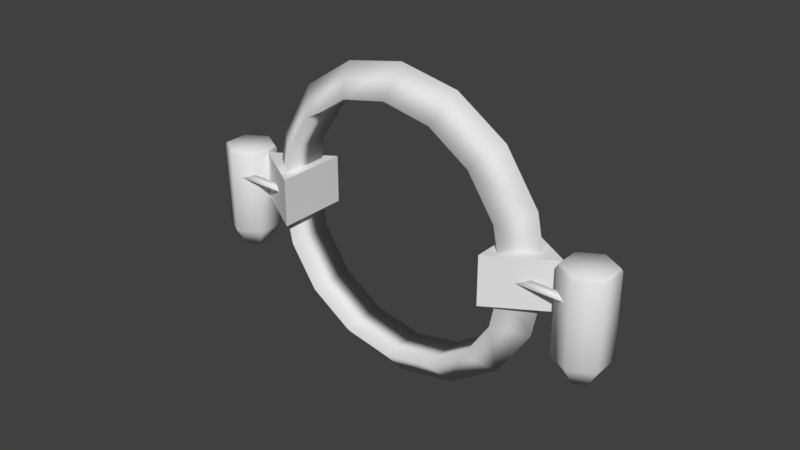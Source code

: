 # Source: Portal.blend  (saved by Blender 2.79.0; exported with 4.5.12 LTS)
import bpy
from mathutils import Matrix  # noqa: F401  (used for matrix-valued properties, if any)

bpy.ops.wm.read_factory_settings(use_empty=True)
scene = bpy.context.scene
scene.name = 'Scene'

# ---- collections
col_collection_1 = bpy.data.collections.new('Collection 1'); scene.collection.children.link(col_collection_1)
col_collection_2 = bpy.data.collections.new('Collection 2'); scene.collection.children.link(col_collection_2)
col_collection_2.hide_render = True
col_collection_2.hide_viewport = True
col_collection_3 = bpy.data.collections.new('Collection 3'); scene.collection.children.link(col_collection_3)
col_collection_3.hide_render = True
col_collection_3.hide_viewport = True

# ---- materials (node trees are filled in below, after node groups)
mat_portal = bpy.data.materials.new('Portal')
mat_portal.alpha_threshold = 0.0
mat_portal.use_transparent_shadow = False
mat_portal.roughness = 0.5

# ---- material node trees

# ---- world
world_world = bpy.data.worlds.new('World'); scene.world = world_world
world_world.color = (0.05088, 0.05088, 0.05088)
world_world.use_sun_shadow = False
world_world.sun_shadow_jitter_overblur = 0.0
world_world.cycles.sampling_method = 'MANUAL'

# ---- meshes
me_torus = bpy.data.meshes.new('Torus')
me_torus.from_pydata([(2.4, -5.24e-08, 5.302e-15), (1.953, -4.586e-08, 0.3742), (1.953, -3.633e-08, -0.3742), (2.217, 0.9184, -4.004e-09), (1.804, 0.7474, 0.3742), (1.804, 0.7474, -0.3742), (1.697, 1.697, -7.398e-09), (1.381, 1.381, 0.3742), (1.381, 1.381, -0.3742), (0.9184, 2.217, -9.666e-09), (0.7474, 1.804, 0.3742), (0.7474, 1.804, -0.3742), (2.113e-07, 2.4, -1.046e-08), (1.92e-07, 1.953, 0.3742), (1.92e-07, 1.953, -0.3742), (-0.9184, 2.217, -9.666e-09), (-0.7474, 1.804, 0.3742), (-0.7474, 1.804, -0.3742), (-1.697, 1.697, -7.398e-09), (-1.381, 1.381, 0.3742), (-1.381, 1.381, -0.3742), (-2.217, 0.9184, -4.004e-09), (-1.804, 0.7474, 0.3742), (-1.804, 0.7474, -0.3742), (-2.4, 1.574e-07, 4.388e-15), (-1.953, 1.249e-07, 0.3742), (-1.953, 1.344e-07, -0.3742), (-2.217, -0.9184, 4.004e-09), (-1.804, -0.7474, 0.3742), (-1.804, -0.7474, -0.3742), (-1.697, -1.697, 7.398e-09), (-1.381, -1.381, 0.3742), (-1.381, -1.381, -0.3742), (-0.9184, -2.217, 9.666e-09), (-0.7474, -1.804, 0.3742), (-0.7474, -1.804, -0.3742), (2.113e-07, -2.4, 1.046e-08), (1.92e-07, -1.953, 0.3742), (1.92e-07, -1.953, -0.3742), (0.9184, -2.217, 9.666e-09), (0.7474, -1.804, 0.3742), (0.7474, -1.804, -0.3742), (1.697, -1.697, 7.398e-09), (1.381, -1.381, 0.3742), (1.381, -1.381, -0.3742), (2.217, -0.9184, 4.004e-09), (1.804, -0.7474, 0.3742), (1.804, -0.7474, -0.3742), (1.725, -0.374, -0.5596), (1.725, 0.374, -0.5596), (2.647, -0.374, 0.002804), (2.647, 0.374, 0.002804), (1.725, -0.374, 0.5652), (1.725, 0.374, 0.5652), (2.066, 3.7e-05, 0.3156), (2.919, 3.697e-05, 0.3156), (2.919, 3.699e-05, -0.345), (2.066, 3.697e-05, -0.345), (2.919, 0.0658, -0.2441), (2.066, 0.0658, -0.2441), (2.919, -0.06572, -0.2441), (2.066, -0.06572, -0.2441), (2.919, -0.06572, 0.2147), (2.066, -0.06572, 0.2147), (2.919, 0.0658, 0.2147), (2.066, 0.0658, 0.2147), (2.993, -0.9155, -0.4233), (2.993, 0.3826, -0.4233), (3.346, -0.9155, -0.2194), (3.346, 0.3826, -0.2194), (3.346, -0.9155, 0.1882), (3.346, 0.3826, 0.1882), (2.993, -0.9155, 0.392), (2.993, 0.3826, 0.392), (2.64, -0.9155, 0.1882), (2.64, 0.3826, 0.1882), (2.64, -0.9155, -0.2194), (2.64, 0.3826, -0.2194), (2.993, -1.227, -0.2131), (3.164, -1.227, -0.1144), (3.164, -1.227, 0.08309), (2.993, -1.227, 0.1818), (2.822, -1.227, 0.08309), (2.822, -1.227, -0.1144), (3.322, 0.424, -0.2056), (2.993, 0.424, -0.3956), (3.322, 0.424, 0.1743), (2.993, 0.424, 0.3643), (2.664, 0.424, 0.1743), (2.664, 0.424, -0.2056), (-1.747, -0.374, 0.5342), (-1.747, 0.374, 0.5342), (-2.668, -0.374, -0.02828), (-2.668, 0.374, -0.02828), (-1.747, -0.374, -0.5907), (-1.747, 0.374, -0.5907), (-2.088, 3.697e-05, -0.3411), (-2.941, 3.694e-05, -0.3411), (-2.941, 3.703e-05, 0.3196), (-2.088, 3.7e-05, 0.3196), (-2.941, 0.0658, 0.2186), (-2.088, 0.0658, 0.2186), (-2.941, -0.06572, 0.2186), (-2.088, -0.06572, 0.2186), (-2.941, -0.06572, -0.2401), (-2.088, -0.06572, -0.2401), (-2.941, 0.0658, -0.2401), (-2.088, 0.0658, -0.2401), (-3.014, -0.9155, 0.3978), (-3.014, 0.3826, 0.3978), (-3.367, -0.9155, 0.194), (-3.367, 0.3826, 0.194), (-3.367, -0.9155, -0.2136), (-3.367, 0.3826, -0.2136), (-3.014, -0.9155, -0.4175), (-3.014, 0.3826, -0.4175), (-2.661, -0.9155, -0.2136), (-2.661, 0.3826, -0.2136), (-2.661, -0.9155, 0.194), (-2.661, 0.3826, 0.194), (-3.014, -1.227, 0.1876), (-3.185, -1.227, 0.0889), (-3.185, -1.227, -0.1086), (-3.014, -1.227, -0.2073), (-2.843, -1.227, -0.1086), (-2.843, -1.227, 0.0889), (-3.343, 0.424, 0.1801), (-3.014, 0.424, 0.3701), (-3.343, 0.424, -0.1998), (-3.014, 0.424, -0.3898), (-2.685, 0.424, -0.1998), (-2.685, 0.424, 0.1801)], [], [(0, 3, 4, 1), (1, 4, 5, 2), (2, 5, 3, 0), (3, 6, 7, 4), (4, 7, 8, 5), (5, 8, 6, 3), (6, 9, 10, 7), (7, 10, 11, 8), (8, 11, 9, 6), (9, 12, 13, 10), (10, 13, 14, 11), (11, 14, 12, 9), (12, 15, 16, 13), (13, 16, 17, 14), (14, 17, 15, 12), (15, 18, 19, 16), (16, 19, 20, 17), (17, 20, 18, 15), (18, 21, 22, 19), (19, 22, 23, 20), (20, 23, 21, 18), (21, 24, 25, 22), (22, 25, 26, 23), (23, 26, 24, 21), (24, 27, 28, 25), (25, 28, 29, 26), (26, 29, 27, 24), (27, 30, 31, 28), (28, 31, 32, 29), (29, 32, 30, 27), (30, 33, 34, 31), (31, 34, 35, 32), (32, 35, 33, 30), (33, 36, 37, 34), (34, 37, 38, 35), (35, 38, 36, 33), (36, 39, 40, 37), (37, 40, 41, 38), (38, 41, 39, 36), (39, 42, 43, 40), (40, 43, 44, 41), (41, 44, 42, 39), (42, 45, 46, 43), (43, 46, 47, 44), (44, 47, 45, 42), (45, 0, 1, 46), (46, 1, 2, 47), (47, 2, 0, 45), (48, 49, 51, 50), (50, 51, 53, 52), (51, 49, 53), (52, 53, 49, 48), (48, 50, 52), (64, 65, 54, 55), (62, 63, 65, 64), (56, 57, 59, 58), (55, 62, 64), (55, 54, 63, 62), (58, 59, 61, 60), (59, 57, 61), (63, 54, 65), (60, 61, 57, 56), (56, 58, 60), (66, 67, 69, 68), (68, 69, 71, 70), (70, 71, 73, 72), (72, 73, 75, 74), (67, 77, 89, 85), (74, 75, 77, 76), (76, 77, 67, 66), (72, 74, 82, 81), (78, 79, 80, 81, 82, 83), (70, 72, 81, 80), (76, 66, 78, 83), (68, 70, 80, 79), (66, 68, 79, 78), (74, 76, 83, 82), (84, 85, 89, 88, 87, 86), (69, 67, 85, 84), (71, 69, 84, 86), (77, 75, 88, 89), (75, 73, 87, 88), (73, 71, 86, 87), (90, 91, 93, 92), (92, 93, 95, 94), (93, 91, 95), (94, 95, 91, 90), (90, 92, 94), (106, 107, 96, 97), (104, 105, 107, 106), (98, 99, 101, 100), (97, 104, 106), (97, 96, 105, 104), (100, 101, 103, 102), (101, 99, 103), (105, 96, 107), (102, 103, 99, 98), (98, 100, 102), (108, 109, 111, 110), (110, 111, 113, 112), (112, 113, 115, 114), (114, 115, 117, 116), (109, 119, 131, 127), (116, 117, 119, 118), (118, 119, 109, 108), (114, 116, 124, 123), (120, 121, 122, 123, 124, 125), (112, 114, 123, 122), (118, 108, 120, 125), (110, 112, 122, 121), (108, 110, 121, 120), (116, 118, 125, 124), (126, 127, 131, 130, 129, 128), (111, 109, 127, 126), (113, 111, 126, 128), (119, 117, 130, 131), (117, 115, 129, 130), (115, 113, 128, 129)])
me_torus.polygons.foreach_set('use_smooth', [1, 1, 1, 1, 1, 1, 1, 1, 1, 1, 1, 1, 1, 1, 1, 1, 1, 1, 1, 1, 1, 1, 1, 1, 1, 1, 1, 1, 1, 1, 1, 1, 1, 1, 1, 1, 1, 1, 1, 1, 1, 1, 1, 1, 1, 1, 1, 1, 0, 0, 0, 0, 0, 1, 1, 1, 1, 1, 1, 1, 1, 1, 1, 1, 1, 1, 1, 1, 1, 1, 1, 1, 1, 1, 1, 1, 1, 1, 1, 1, 1, 1, 1, 0, 0, 0, 0, 0, 1, 1, 1, 1, 1, 1, 1, 1, 1, 1, 1, 1, 1, 1, 1, 1, 1, 1, 1, 1, 1, 1, 1, 1, 1, 1, 1, 1, 1, 1])
_uv = me_torus.uv_layers.new(name='UVMap')
_uv.uv.foreach_set('vector', [0.3716, 0.01076, 0.6596, 0.01076, 0.6596, 0.1871, 0.3716, 0.1871, 0.3923, 0.7989, 0.3923, 0.6956, 0.5883, 0.6956, 0.5883, 0.7989, 0.6634, 0.1865, 0.3763, 0.1865, 0.3763, 0.01101, 0.6634, 0.01101, 0.3716, 0.01076, 0.6596, 0.01076, 0.6596, 0.1871, 0.3716, 0.1871, 0.3923, 0.7989, 0.3923, 0.6956, 0.5883, 0.6956, 0.5883, 0.7989, 0.6634, 0.1865, 0.3763, 0.1865, 0.3763, 0.01101, 0.6634, 0.01101, 0.3716, 0.01076, 0.6596, 0.01076, 0.6596, 0.1871, 0.3716, 0.1871, 0.3923, 0.7989, 0.3923, 0.6956, 0.5883, 0.6956, 0.5883, 0.7989, 0.6634, 0.1865, 0.3763, 0.1865, 0.3763, 0.01101, 0.6634, 0.01101, 0.3716, 0.01076, 0.6596, 0.01076, 0.6596, 0.1871, 0.3716, 0.1871, 0.3923, 0.7989, 0.3923, 0.6956, 0.5883, 0.6956, 0.5883, 0.7989, 0.6634, 0.1865, 0.3763, 0.1865, 0.3763, 0.01101, 0.6634, 0.01101, 0.3716, 0.01076, 0.6596, 0.01076, 0.6596, 0.1871, 0.3716, 0.1871, 0.3923, 0.7989, 0.3923, 0.6956, 0.5883, 0.6956, 0.5883, 0.7989, 0.6634, 0.1865, 0.3763, 0.1865, 0.3763, 0.01101, 0.6634, 0.01101, 0.3716, 0.01076, 0.6596, 0.01076, 0.6596, 0.1871, 0.3716, 0.1871, 0.3923, 0.7989, 0.3923, 0.6956, 0.5883, 0.6956, 0.5883, 0.7989, 0.6634, 0.1865, 0.3763, 0.1865, 0.3763, 0.01101, 0.6634, 0.01101, 0.3716, 0.01076, 0.6596, 0.01076, 0.6596, 0.1871, 0.3716, 0.1871, 0.3923, 0.7989, 0.3923, 0.6956, 0.5883, 0.6956, 0.5883, 0.7989, 0.6634, 0.1865, 0.3763, 0.1865, 0.3763, 0.01101, 0.6634, 0.01101, 0.3716, 0.01076, 0.6596, 0.01076, 0.6596, 0.1871, 0.3716, 0.1871, 0.3923, 0.7989, 0.3923, 0.6956, 0.5883, 0.6956, 0.5883, 0.7989, 0.6634, 0.1865, 0.3763, 0.1865, 0.3763, 0.01101, 0.6634, 0.01101, 0.3716, 0.01076, 0.6596, 0.01076, 0.6596, 0.1871, 0.3716, 0.1871, 0.3923, 0.7989, 0.3923, 0.6956, 0.5883, 0.6956, 0.5883, 0.7989, 0.6634, 0.1865, 0.3763, 0.1865, 0.3763, 0.01101, 0.6634, 0.01101, 0.3716, 0.01076, 0.6596, 0.01076, 0.6596, 0.1871, 0.3716, 0.1871, 0.3923, 0.7989, 0.3923, 0.6956, 0.5883, 0.6956, 0.5883, 0.7989, 0.6634, 0.1865, 0.3763, 0.1865, 0.3763, 0.01101, 0.6634, 0.01101, 0.3716, 0.01076, 0.6596, 0.01076, 0.6596, 0.1871, 0.3716, 0.1871, 0.3923, 0.7989, 0.3923, 0.6956, 0.5883, 0.6956, 0.5883, 0.7989, 0.6634, 0.1865, 0.3763, 0.1865, 0.3763, 0.01101, 0.6634, 0.01101, 0.3716, 0.01076, 0.6596, 0.01076, 0.6596, 0.1871, 0.3716, 0.1871, 0.3923, 0.7989, 0.3923, 0.6956, 0.5883, 0.6956, 0.5883, 0.7989, 0.6634, 0.1865, 0.3763, 0.1865, 0.3763, 0.01101, 0.6634, 0.01101, 0.3716, 0.01076, 0.6596, 0.01076, 0.6596, 0.1871, 0.3716, 0.1871, 0.3923, 0.7989, 0.3923, 0.6956, 0.5883, 0.6956, 0.5883, 0.7989, 0.6634, 0.1865, 0.3763, 0.1865, 0.3763, 0.01101, 0.6634, 0.01101, 0.3716, 0.01076, 0.6596, 0.01076, 0.6596, 0.1871, 0.3716, 0.1871, 0.3923, 0.7989, 0.3923, 0.6956, 0.5883, 0.6956, 0.5883, 0.7989, 0.6634, 0.1865, 0.3763, 0.1865, 0.3763, 0.01101, 0.6634, 0.01101, 0.3716, 0.01076, 0.6596, 0.01076, 0.6596, 0.1871, 0.3716, 0.1871, 0.3923, 0.7989, 0.3923, 0.6956, 0.5883, 0.6956, 0.5883, 0.7989, 0.6634, 0.1865, 0.3763, 0.1865, 0.3763, 0.01101, 0.6634, 0.01101, 0.3716, 0.01076, 0.6596, 0.01076, 0.6596, 0.1871, 0.3716, 0.1871, 0.3923, 0.7989, 0.3923, 0.6956, 0.5883, 0.6956, 0.5883, 0.7989, 0.6634, 0.1865, 0.3763, 0.1865, 0.3763, 0.01101, 0.6634, 0.01101, 0.4186, 0.613, 0.3233, 0.613, 0.3231, 0.4774, 0.4185, 0.4774, 0.3227, 0.4757, 0.4255, 0.4757, 0.4253, 0.6141, 0.3225, 0.6141, 0.544, 0.4727, 0.6765, 0.3924, 0.6765, 0.553, 0.4226, 0.6199, 0.315, 0.6199, 0.315, 0.4675, 0.4226, 0.4675, 0.6765, 0.3924, 0.544, 0.3121, 0.6765, 0.2318, 0.3511, 0.6425, 0.3511, 0.806, 0.328, 0.806, 0.328, 0.6425, 0.0, 0.0, 0.0, 0.0, 0.0, 0.0, 0.0, 0.0, 0.3294, 0.6399, 0.3294, 0.8059, 0.306, 0.8059, 0.306, 0.6399, 0.0, 0.0, 0.0, 0.0, 0.0, 0.0, 0.328, 0.6425, 0.328, 0.806, 0.3049, 0.806, 0.3049, 0.6425, 0.0, 0.0, 0.0, 0.0, 0.0, 0.0, 0.0, 0.0, 0.0, 0.0, 0.0, 0.0, 0.0, 0.0, 0.0, 0.0, 0.0, 0.0, 0.0, 0.0, 0.3529, 0.6399, 0.3529, 0.8059, 0.3294, 0.8059, 0.3294, 0.6399, 0.0, 0.0, 0.0, 0.0, 0.0, 0.0, 0.3095, 0.4231, 0.3095, 0.2378, 0.3388, 0.2377, 0.3388, 0.4231, 0.3388, 0.4231, 0.3388, 0.2377, 0.3974, 0.2377, 0.3974, 0.4231, 0.3974, 0.4231, 0.3974, 0.2377, 0.4267, 0.2378, 0.4267, 0.4231, 0.544, 0.2762, 0.544, 0.4616, 0.5147, 0.4616, 0.5147, 0.2763, 0.6963, 0.553, 0.7471, 0.5821, 0.7436, 0.5841, 0.6963, 0.557, 0.5147, 0.2763, 0.5147, 0.4616, 0.456, 0.4616, 0.456, 0.2763, 0.456, 0.2763, 0.456, 0.4616, 0.4267, 0.4616, 0.4267, 0.2762, 0.6455, 0.5821, 0.6455, 0.6403, 0.6193, 0.6253, 0.6193, 0.5971, 0.5702, 0.6253, 0.5702, 0.5971, 0.5947, 0.583, 0.6193, 0.5971, 0.6193, 0.6253, 0.5947, 0.6394, 0.5947, 0.553, 0.6455, 0.5821, 0.6193, 0.5971, 0.5947, 0.583, 0.5947, 0.6694, 0.544, 0.6403, 0.5702, 0.6253, 0.5947, 0.6394, 0.5502, 0.5915, 0.586, 0.5915, 0.5767, 0.6186, 0.5594, 0.6186, 0.544, 0.6403, 0.544, 0.5821, 0.5702, 0.5971, 0.5702, 0.6253, 0.5865, 0.6307, 0.5495, 0.6307, 0.5591, 0.6027, 0.577, 0.6027, 0.649, 0.5841, 0.6963, 0.557, 0.7436, 0.5841, 0.7436, 0.6383, 0.6963, 0.6655, 0.649, 0.6383, 0.6455, 0.5821, 0.6963, 0.553, 0.6963, 0.557, 0.649, 0.5841, 0.3974, 0.2377, 0.3388, 0.2377, 0.3408, 0.2318, 0.3954, 0.2318, 0.456, 0.4616, 0.5147, 0.4616, 0.5127, 0.4675, 0.458, 0.4675, 0.7471, 0.6403, 0.6963, 0.6694, 0.6963, 0.6655, 0.7436, 0.6383, 0.6963, 0.6694, 0.6455, 0.6403, 0.649, 0.6383, 0.6963, 0.6655, 0.4186, 0.613, 0.3233, 0.613, 0.3231, 0.4774, 0.4185, 0.4774, 0.3227, 0.4757, 0.4255, 0.4757, 0.4253, 0.6141, 0.3225, 0.6141, 0.544, 0.4727, 0.6765, 0.3924, 0.6765, 0.553, 0.4226, 0.6199, 0.315, 0.6199, 0.315, 0.4675, 0.4226, 0.4675, 0.6765, 0.3924, 0.544, 0.3121, 0.6765, 0.2318, 0.3511, 0.6425, 0.3511, 0.806, 0.328, 0.806, 0.328, 0.6425, 0.0, 0.0, 0.0, 0.0, 0.0, 0.0, 0.0, 0.0, 0.3294, 0.6399, 0.3294, 0.8059, 0.306, 0.8059, 0.306, 0.6399, 0.0, 0.0, 0.0, 0.0, 0.0, 0.0, 0.328, 0.6425, 0.328, 0.806, 0.3049, 0.806, 0.3049, 0.6425, 0.0, 0.0, 0.0, 0.0, 0.0, 0.0, 0.0, 0.0, 0.0, 0.0, 0.0, 0.0, 0.0, 0.0, 0.0, 0.0, 0.0, 0.0, 0.0, 0.0, 0.3529, 0.6399, 0.3529, 0.8059, 0.3294, 0.8059, 0.3294, 0.6399, 0.0, 0.0, 0.0, 0.0, 0.0, 0.0, 0.3095, 0.4231, 0.3095, 0.2378, 0.3388, 0.2377, 0.3388, 0.4231, 0.3388, 0.4231, 0.3388, 0.2377, 0.3974, 0.2377, 0.3974, 0.4231, 0.3974, 0.4231, 0.3974, 0.2377, 0.4267, 0.2378, 0.4267, 0.4231, 0.544, 0.2762, 0.544, 0.4616, 0.5147, 0.4616, 0.5147, 0.2763, 0.6963, 0.553, 0.7471, 0.5821, 0.7436, 0.5841, 0.6963, 0.557, 0.5147, 0.2763, 0.5147, 0.4616, 0.456, 0.4616, 0.456, 0.2763, 0.456, 0.2763, 0.456, 0.4616, 0.4267, 0.4616, 0.4267, 0.2762, 0.6455, 0.5821, 0.6455, 0.6403, 0.6193, 0.6253, 0.6193, 0.5971, 0.5702, 0.6253, 0.5702, 0.5971, 0.5947, 0.583, 0.6193, 0.5971, 0.6193, 0.6253, 0.5947, 0.6394, 0.5947, 0.553, 0.6455, 0.5821, 0.6193, 0.5971, 0.5947, 0.583, 0.5947, 0.6694, 0.544, 0.6403, 0.5702, 0.6253, 0.5947, 0.6394, 0.5502, 0.5915, 0.586, 0.5915, 0.5767, 0.6186, 0.5594, 0.6186, 0.544, 0.6403, 0.544, 0.5821, 0.5702, 0.5971, 0.5702, 0.6253, 0.5865, 0.6307, 0.5495, 0.6307, 0.5591, 0.6027, 0.577, 0.6027, 0.649, 0.5841, 0.6963, 0.557, 0.7436, 0.5841, 0.7436, 0.6383, 0.6963, 0.6655, 0.649, 0.6383, 0.6455, 0.5821, 0.6963, 0.553, 0.6963, 0.557, 0.649, 0.5841, 0.3974, 0.2377, 0.3388, 0.2377, 0.3408, 0.2318, 0.3954, 0.2318, 0.456, 0.4616, 0.5147, 0.4616, 0.5127, 0.4675, 0.458, 0.4675, 0.7471, 0.6403, 0.6963, 0.6694, 0.6963, 0.6655, 0.7436, 0.6383, 0.6963, 0.6694, 0.6455, 0.6403, 0.649, 0.6383, 0.6963, 0.6655])
me_torus.materials.append(mat_portal)
me_torus.use_remesh_preserve_volume = False
me_torus.use_remesh_preserve_attributes = False
me_torus.use_mirror_vertex_groups = False
me_torus.update()
me_torus_001 = bpy.data.meshes.new('Torus.001')
me_torus_001.from_pydata([(2.409, 0.4413, -0.006933), (1.953, 0.3567, 0.3812), (1.934, 0.4423, -0.3677), (1.394, 1.993, 0.006766), (1.381, 1.381, 0.3742), (1.381, 1.381, -0.3742), (0.4423, 1.934, 0.3677), (0.3317, 1.956, -0.3677), (2.113e-07, 2.4, -1.046e-08), (-1.428, 1.977, -1.573e-08), (-1.041, 1.688, 0.3776), (-1.129, 1.633, -0.3812), (-2.217, 0.9184, -4.004e-09), (-1.937, 0.4323, 0.3896), (-1.953, 0.3567, -0.3812), (-2.395, -0.4237, 0.006766), (-1.668, -1.077, 0.3812), (-1.804, -0.7474, -0.3742), (-1.391, -2.016, -0.006933), (-1.055, -1.681, -0.3677), (-0.7474, -1.804, 0.3742), (0.5142, -2.395, 0.006933), (0.3317, -1.956, 0.3677), (0.4177, -1.941, -0.3812), (2.016, -1.347, -2.179e-08), (1.624, -1.14, 0.3896), (1.675, -1.064, -0.3896), (1.725, -0.374, -0.5596), (1.725, 0.374, -0.5596), (2.647, -0.374, 0.002804), (2.647, 0.374, 0.002804), (1.725, -0.374, 0.5652), (1.725, 0.374, 0.5652), (2.904, -1.203, -0.2891), (3.346, -0.9155, -0.2194), (2.993, -0.9155, 0.392), (2.99, 0.4146, 0.3789), (2.784, -1.202, 0.177), (2.649, 0.4146, 0.179), (2.64, -0.9155, -0.2194), (2.65, 0.4087, -0.2163), (3.267, -1.195, 0.04664), (3.338, 0.4087, -0.212), (2.996, 0.4187, -0.4085), (3.333, 0.4146, 0.1843), (-1.747, -0.374, 0.5342), (-1.747, 0.374, 0.5342), (-2.668, -0.374, -0.02828), (-2.668, 0.374, -0.02828), (-1.747, -0.374, -0.5907), (-1.747, 0.374, -0.5907), (-3.014, -0.9155, 0.3978), (-3.367, -0.9155, -0.2136), (-3.011, 0.4146, -0.4044), (-2.661, -0.9155, -0.2136), (-2.675, 0.4162, -0.2059), (-2.669, 0.4068, 0.1897), (-3.223, -1.194, 0.1746), (-3.069, -1.2, -0.281), (-2.76, -1.207, 0.05551), (-3.359, 0.4087, 0.1865), (-3.018, 0.4187, 0.383), (-3.354, 0.4146, -0.2097)], [], [(8, 6, 3), (7, 8, 3), (15, 13, 12), (17, 15, 14), (18, 16, 15), (20, 19, 16), (30, 28, 32), (27, 29, 31), (41, 37, 33), (1, 0, 3, 4), (48, 46, 50), (45, 47, 49), (2, 1, 4, 5), (0, 2, 5, 3), (5, 4, 6, 7), (3, 6, 4), (10, 6, 8, 9), (5, 7, 3), (7, 6, 10, 11), (8, 7, 11, 9), (13, 10, 9, 12), (11, 10, 13, 14), (9, 11, 14, 12), (14, 13, 16, 17), (14, 15, 12), (15, 16, 13), (18, 15, 17, 19), (16, 19, 17), (20, 18, 21, 22), (18, 20, 16), (19, 20, 22, 23), (18, 19, 23, 21), (25, 22, 21, 24), (23, 22, 25, 26), (21, 23, 26, 24), (25, 24, 0, 1), (26, 25, 1, 2), (0, 24, 26, 2), (29, 27, 28, 30), (31, 29, 30, 32), (28, 27, 31, 32), (34, 33, 43, 42), (41, 34, 42, 44), (35, 41, 44, 36), (37, 35, 36, 38), (39, 37, 38, 40), (33, 39, 40, 43), (47, 45, 46, 48), (35, 37, 41), (33, 34, 41), (37, 39, 33), (38, 36, 44, 42, 43, 40), (49, 47, 48, 50), (45, 49, 50, 46), (57, 51, 61, 60), (52, 57, 60, 62), (58, 52, 62, 53), (54, 58, 53, 55), (56, 59, 54, 55), (51, 59, 56, 61), (58, 54, 59), (59, 57, 58), (51, 57, 59), (52, 58, 57), (55, 53, 62, 60, 61, 56)])
me_torus_001.polygons.foreach_set('use_smooth', [1, 1, 1, 1, 1, 1, 0, 0, 1, 1, 0, 0, 1, 1, 1, 1, 1, 1, 1, 1, 1, 1, 1, 1, 1, 1, 1, 1, 1, 1, 1, 1, 1, 1, 1, 1, 1, 1, 0, 0, 0, 1, 1, 1, 1, 1, 1, 0, 1, 1, 1, 1, 0, 0, 1, 1, 1, 1, 1, 1, 1, 1, 1, 1, 1])
_uv = me_torus_001.uv_layers.new(name='UVMap')
_uv.uv.foreach_set('vector', [0.6596, 0.01076, 0.4943, 0.1871, 0.3716, 0.01076, 0.4986, 0.1865, 0.3763, 0.01101, 0.6634, 0.01101, 0.6596, 0.01076, 0.4982, 0.1871, 0.3716, 0.01076, 0.3763, 0.1865, 0.5357, 0.01101, 0.6634, 0.1865, 0.6596, 0.01076, 0.5039, 0.1871, 0.3716, 0.01076, 0.3923, 0.6956, 0.5883, 0.7396, 0.3923, 0.7989, 0.544, 0.4727, 0.6765, 0.3924, 0.6765, 0.553, 0.6765, 0.3924, 0.544, 0.3121, 0.6765, 0.2318, 0.5853, 0.5815, 0.6256, 0.6182, 0.5755, 0.6357, 0.3716, 0.1871, 0.3716, 0.01076, 0.6596, 0.01076, 0.6596, 0.1871, 0.544, 0.4727, 0.6765, 0.3924, 0.6765, 0.553, 0.6765, 0.3924, 0.544, 0.3121, 0.6765, 0.2318, 0.5883, 0.7989, 0.3923, 0.7989, 0.3923, 0.6956, 0.5883, 0.6956, 0.6634, 0.01101, 0.6634, 0.1865, 0.3763, 0.1865, 0.3763, 0.01101, 0.5883, 0.7989, 0.3923, 0.7989, 0.3923, 0.6956, 0.5883, 0.6956, 0.4997, 0.01076, 0.6596, 0.1871, 0.3716, 0.1871, 0.6596, 0.1871, 0.3716, 0.1871, 0.3716, 0.01076, 0.6596, 0.01076, 0.6634, 0.1865, 0.3763, 0.1865, 0.5357, 0.01101, 0.5883, 0.7989, 0.3923, 0.7989, 0.3923, 0.6956, 0.5883, 0.6956, 0.6634, 0.01101, 0.6634, 0.1865, 0.3763, 0.1865, 0.3763, 0.01101, 0.6596, 0.1871, 0.3716, 0.1871, 0.3716, 0.01076, 0.6596, 0.01076, 0.5883, 0.7989, 0.3923, 0.7989, 0.3923, 0.6956, 0.5883, 0.6956, 0.6634, 0.01101, 0.6634, 0.1865, 0.3763, 0.1865, 0.3763, 0.01101, 0.5883, 0.7989, 0.3923, 0.7989, 0.3923, 0.6956, 0.5883, 0.6956, 0.5081, 0.1865, 0.3763, 0.01101, 0.6634, 0.01101, 0.4997, 0.01076, 0.6596, 0.1871, 0.3716, 0.1871, 0.3763, 0.01101, 0.6634, 0.01101, 0.6634, 0.1865, 0.3763, 0.1865, 0.3923, 0.7514, 0.5883, 0.6956, 0.5883, 0.7989, 0.3716, 0.1871, 0.3716, 0.01076, 0.6596, 0.01076, 0.6596, 0.1871, 0.5042, 0.01076, 0.6596, 0.1871, 0.3716, 0.1871, 0.5883, 0.7989, 0.3923, 0.7989, 0.3923, 0.6956, 0.5883, 0.6956, 0.6634, 0.01101, 0.6634, 0.1865, 0.3763, 0.1865, 0.3763, 0.01101, 0.6596, 0.1871, 0.3716, 0.1871, 0.3716, 0.01076, 0.6596, 0.01076, 0.5883, 0.7989, 0.3923, 0.7989, 0.3923, 0.6956, 0.5883, 0.6956, 0.6634, 0.01101, 0.6634, 0.1865, 0.3763, 0.1865, 0.3763, 0.01101, 0.3716, 0.1871, 0.3716, 0.01076, 0.6596, 0.01076, 0.6596, 0.1871, 0.5883, 0.7989, 0.3923, 0.7989, 0.3923, 0.6956, 0.5883, 0.6956, 0.3763, 0.01101, 0.6634, 0.01101, 0.6634, 0.1865, 0.3763, 0.1865, 0.4185, 0.4774, 0.4186, 0.613, 0.3233, 0.613, 0.3231, 0.4774, 0.3225, 0.6141, 0.3227, 0.4757, 0.4255, 0.4757, 0.4253, 0.6141, 0.315, 0.4675, 0.4226, 0.4675, 0.4226, 0.6199, 0.315, 0.6199, 0.3388, 0.4231, 0.3095, 0.4231, 0.3095, 0.2378, 0.3399, 0.2344, 0.3974, 0.4231, 0.3388, 0.4231, 0.3399, 0.2344, 0.396, 0.2337, 0.4267, 0.4231, 0.3974, 0.4231, 0.396, 0.2337, 0.4267, 0.2378, 0.5147, 0.2763, 0.544, 0.2762, 0.544, 0.4616, 0.5133, 0.4656, 0.456, 0.2763, 0.5147, 0.2763, 0.5133, 0.4656, 0.4571, 0.4649, 0.4267, 0.2762, 0.456, 0.2763, 0.4571, 0.4649, 0.4267, 0.4616, 0.4185, 0.4774, 0.4186, 0.613, 0.3233, 0.613, 0.3231, 0.4774, 0.6455, 0.5821, 0.6256, 0.6182, 0.5853, 0.5815, 0.5755, 0.6357, 0.544, 0.5821, 0.5853, 0.5815, 0.5793, 0.6094, 0.5495, 0.6307, 0.5591, 0.6027, 0.7447, 0.639, 0.6963, 0.6667, 0.6479, 0.639, 0.6474, 0.5832, 0.6963, 0.5561, 0.7452, 0.5832, 0.3225, 0.6141, 0.3227, 0.4757, 0.4255, 0.4757, 0.4253, 0.6141, 0.4226, 0.4675, 0.4226, 0.6199, 0.315, 0.6199, 0.315, 0.4675, 0.3388, 0.4231, 0.3095, 0.4231, 0.3095, 0.2378, 0.3399, 0.2344, 0.3974, 0.4231, 0.3388, 0.4231, 0.3399, 0.2344, 0.396, 0.2337, 0.4267, 0.4231, 0.3974, 0.4231, 0.396, 0.2337, 0.4267, 0.2378, 0.5147, 0.2763, 0.544, 0.2762, 0.544, 0.4616, 0.5132, 0.4659, 0.457, 0.4646, 0.456, 0.2763, 0.5147, 0.2763, 0.5132, 0.4659, 0.4267, 0.2762, 0.456, 0.2763, 0.457, 0.4646, 0.4267, 0.4616, 0.6162, 0.5882, 0.6455, 0.6403, 0.6047, 0.6396, 0.6047, 0.6396, 0.5643, 0.6018, 0.6162, 0.5882, 0.544, 0.6403, 0.5643, 0.6018, 0.6047, 0.6396, 0.586, 0.5915, 0.5767, 0.6186, 0.5574, 0.6125, 0.7445, 0.6389, 0.6963, 0.6667, 0.6479, 0.639, 0.6474, 0.5832, 0.6963, 0.5561, 0.7453, 0.5831])
me_torus_001.materials.append(mat_portal)
me_torus_001.use_remesh_preserve_volume = False
me_torus_001.use_remesh_preserve_attributes = False
me_torus_001.use_mirror_vertex_groups = False
me_torus_001.update()
me_torus_003 = bpy.data.meshes.new('Torus.003')
me_torus_003.from_pydata([(2.409, 0.4413, -0.006933), (2.046, -0.493, 0.4392), (1.84, 0.8762, -0.3865), (0.9134, 2.355, 0.01286), (0.8549, 1.851, 0.3686), (-0.5042, 2.049, -0.3802), (-1.428, 1.977, -1.573e-08), (-1.041, 1.688, 0.3776), (-2.483, 1.953e-07, 4.129e-08), (-2.079, -0.3275, 0.4392), (-1.953, 0.3567, -0.3812), (-1.408, -1.474, -0.3921), (-1.391, -2.016, -0.006933), (-0.08147, -2.037, 0.3686), (1.368, -2.198, 0.01727), (1.238, -1.702, -0.4392), (2.865, -1.188, 0.2663), (3.279, 0.5285, 0.1861), (3.066, -1.308, -0.188), (2.699, 0.507, -0.2217), (-3.143, -1.181, 0.2746), (-2.699, -1.17, -0.04004), (-2.821, 0.4536, -0.3436), (-3.195, -1.188, -0.261), (-2.81, 0.4389, 0.3436), (-3.407, 0.4537, -0.03398)], [], [(4, 2, 1), (7, 5, 4), (11, 8, 10), (12, 9, 8), (11, 12, 8), (13, 11, 9), (14, 13, 12), (14, 1, 13), (1, 15, 13), (0, 1, 14), (17, 16, 18), (19, 18, 16), (1, 0, 3, 4), (25, 23, 20), (22, 21, 23), (24, 20, 21), (24, 22, 25), (7, 4, 3, 6), (2, 3, 0), (4, 5, 2), (2, 5, 3), (9, 7, 6, 8), (5, 6, 3), (5, 7, 9, 10), (6, 5, 10, 8), (12, 11, 15, 14), (9, 11, 10), (12, 13, 9), (13, 15, 11), (0, 14, 15, 2), (1, 2, 15), (19, 17, 18), (17, 19, 16), (24, 25, 20), (25, 22, 23), (21, 22, 24), (21, 20, 23)])
me_torus_003.polygons.foreach_set('use_smooth', [True] * 37)
_uv = me_torus_003.uv_layers.new(name='UVMap')
_uv.uv.foreach_set('vector', [0.3923, 0.6956, 0.5883, 0.7589, 0.3923, 0.7989, 0.3923, 0.6956, 0.5883, 0.7439, 0.3923, 0.7989, 0.3763, 0.1865, 0.5357, 0.01101, 0.6634, 0.1865, 0.6596, 0.01076, 0.5039, 0.1871, 0.3716, 0.01076, 0.4681, 0.1865, 0.3763, 0.01101, 0.6634, 0.01101, 0.3923, 0.6956, 0.5883, 0.7396, 0.3923, 0.7989, 0.6596, 0.01076, 0.5545, 0.1871, 0.3716, 0.01076, 0.4994, 0.01076, 0.6596, 0.1871, 0.3716, 0.1871, 0.3923, 0.6956, 0.5883, 0.7443, 0.3923, 0.7989, 0.6596, 0.01076, 0.5074, 0.1871, 0.3716, 0.01076, 0.3909, 0.2354, 0.4267, 0.4231, 0.3456, 0.4231, 0.4626, 0.4639, 0.4328, 0.2762, 0.5215, 0.2763, 0.3716, 0.1871, 0.3716, 0.01076, 0.6596, 0.01076, 0.6596, 0.1871, 0.3711, 0.234, 0.4196, 0.4231, 0.3314, 0.4231, 0.5287, 0.4637, 0.4709, 0.2763, 0.544, 0.2762, 0.4419, 0.4631, 0.4267, 0.2762, 0.4709, 0.2763, 0.7209, 0.5696, 0.7203, 0.6529, 0.6477, 0.6142, 0.6596, 0.1871, 0.3716, 0.1871, 0.3716, 0.01076, 0.6596, 0.01076, 0.5522, 0.1865, 0.3763, 0.01101, 0.6634, 0.01101, 0.3923, 0.7333, 0.5883, 0.6956, 0.5883, 0.7989, 0.6634, 0.1865, 0.3763, 0.1865, 0.5357, 0.01101, 0.6596, 0.1871, 0.3716, 0.1871, 0.3716, 0.01076, 0.6596, 0.01076, 0.5106, 0.1865, 0.3763, 0.01101, 0.6634, 0.01101, 0.5883, 0.7989, 0.3923, 0.7989, 0.3923, 0.6956, 0.5883, 0.6956, 0.6634, 0.01101, 0.6634, 0.1865, 0.3763, 0.1865, 0.3763, 0.01101, 0.6634, 0.01101, 0.6634, 0.1865, 0.3763, 0.1865, 0.3763, 0.01101, 0.3923, 0.7502, 0.5883, 0.6956, 0.5883, 0.7989, 0.5042, 0.01076, 0.6596, 0.1871, 0.3716, 0.1871, 0.3923, 0.7333, 0.5883, 0.6956, 0.5883, 0.7989, 0.3763, 0.01101, 0.6634, 0.01101, 0.6634, 0.1865, 0.3763, 0.1865, 0.3923, 0.7502, 0.5883, 0.6956, 0.5883, 0.7989, 0.3095, 0.2378, 0.3909, 0.2354, 0.3456, 0.4231, 0.544, 0.4616, 0.4626, 0.4639, 0.5215, 0.2763, 0.3095, 0.2378, 0.3711, 0.234, 0.3314, 0.4231, 0.3711, 0.234, 0.4267, 0.2378, 0.4196, 0.4231, 0.4709, 0.2763, 0.5287, 0.4637, 0.4419, 0.4631, 0.615, 0.6398, 0.5592, 0.6115, 0.6162, 0.5882])
me_torus_003.materials.append(mat_portal)
me_torus_003.use_remesh_preserve_volume = False
me_torus_003.use_remesh_preserve_attributes = False
me_torus_003.use_mirror_vertex_groups = False
me_torus_003.update()

# ---- objects
ob_portal_lod0 = bpy.data.objects.new('Portal_LOD0', me_torus)
ob_portal_lod1 = bpy.data.objects.new('Portal_LOD1', me_torus_001)
ob_portal_lod2 = bpy.data.objects.new('Portal_LOD2', me_torus_003)

# ---- transforms, parenting, visibility, modifiers, constraints
ob_portal_lod0.location = (0.0, 0.0, 0.0)
ob_portal_lod0.rotation_euler = (1.571, -0.0, 0.0)
ob_portal_lod0.lineart.crease_threshold = 0.0
ob_portal_lod1.location = (0.0, 0.0, 0.0)
ob_portal_lod1.rotation_euler = (1.571, -0.0, 0.0)
ob_portal_lod1.lineart.crease_threshold = 0.0
ob_portal_lod2.location = (0.0, 0.0, 0.0)
ob_portal_lod2.rotation_euler = (1.571, -0.0, 0.0)
ob_portal_lod2.lineart.crease_threshold = 0.0

# ---- collection membership
col_collection_1.objects.link(ob_portal_lod0)
col_collection_2.objects.link(ob_portal_lod1)
col_collection_3.objects.link(ob_portal_lod2)

# ---- scene / render settings (as saved in the file)
scene.frame_start = 1; scene.frame_end = 250; scene.frame_set(1)
scene.render.engine = 'BLENDER_EEVEE_NEXT'
scene.render.resolution_percentage = 50
scene.render.dither_intensity = 0.0
scene.cycles.use_denoising = False
scene.cycles.samples = 128
scene.cycles.sampling_pattern = 'TABULATED_SOBOL'
scene.cycles.use_adaptive_sampling = False
scene.cycles.use_light_tree = False
scene.cycles.blur_glossy = 0.0
scene.cycles.sample_clamp_indirect = 0.0
scene.view_settings.view_transform = 'Standard'
bpy.context.view_layer.update()

# ---- added for rendering (the .blend has no active camera and no usable light): camera, sun
cam_auto = bpy.data.cameras.new('AutoCamera')
cam_auto.lens = 50.0
cam_auto.sensor_width = 36.0
cam_auto.clip_end = 1000.0
ob_auto_camera = bpy.data.objects.new('AutoCamera', cam_auto)
scene.collection.objects.link(ob_auto_camera)
ob_auto_camera.location = (8.82582, -10.6251, 7.08519)
ob_auto_camera.rotation_euler = (1.09748, -7.21219e-08, 0.694738)
scene.camera = ob_auto_camera
light_auto_sun = bpy.data.lights.new('AutoSun', 'SUN')
light_auto_sun.energy = 3.0
light_auto_sun.angle = 0.0523599
ob_auto_sun = bpy.data.objects.new('AutoSun', light_auto_sun)
scene.collection.objects.link(ob_auto_sun)
ob_auto_sun.rotation_euler = (0.872665, 0.174533, 0.523599)
bpy.context.view_layer.update()
